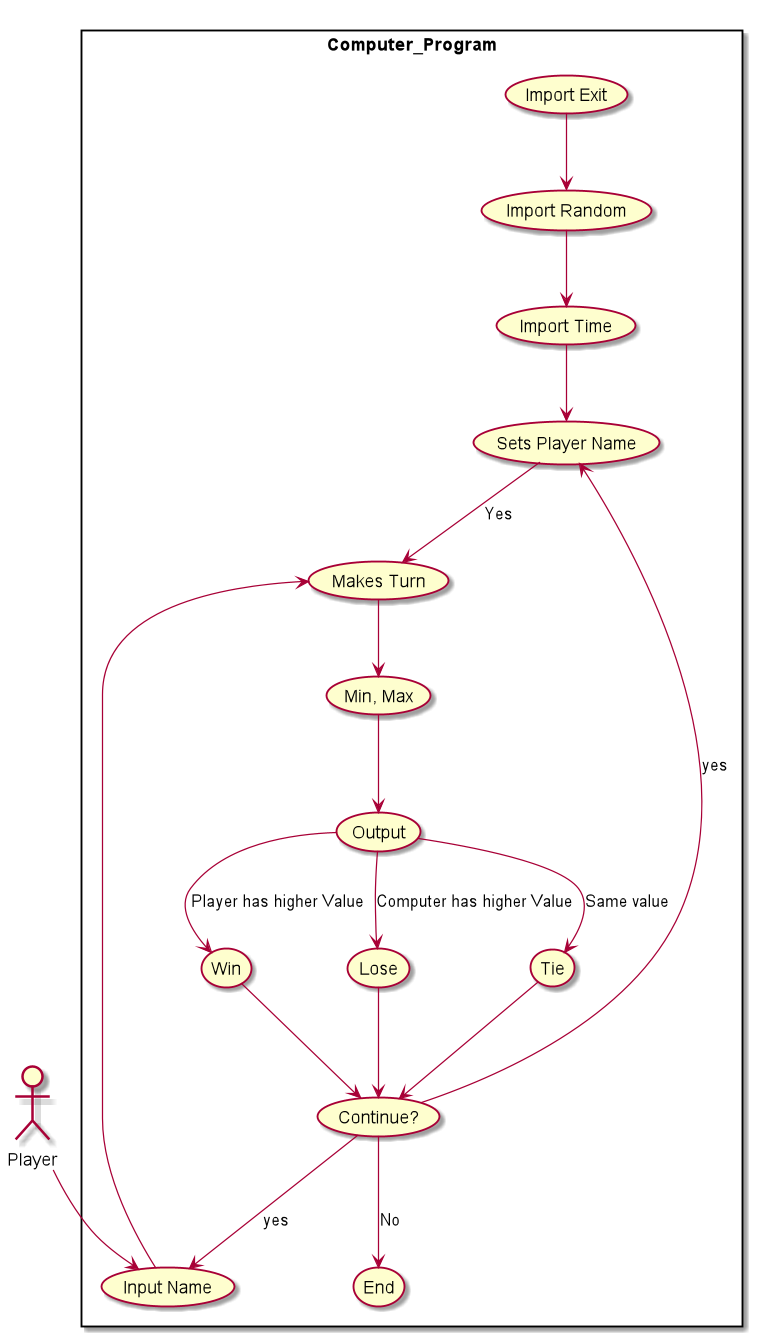

The diagram above was rendered by PlantUML. Its source (embedded in the PNG):
@startuml

skinparam packageStyle rectangle
Actor Player
rectangle Computer_Program{
(Import Exit) -->(Import Random)
(Import Random)-->(Import Time)
(Player)-->(Input Name)
(Import Time)-->(Sets Player Name)
(Sets Player Name)-->(Makes Turn):Yes
(Continue?)-->(End):No
(Input Name)-->(Makes Turn)
(Makes Turn)-->(Min, Max)
(Min, Max)-->(Output)
(Output)-->(Win):Player has higher Value
(Output)-->(Lose):Computer has higher Value
(Output)-->(Tie):Same value
(Win)-->(Continue?)
(Lose)-->(Continue?)
(Tie)-->(Continue?)
(Continue?)-->(Sets Player Name):yes
(Continue?)-->(Input Name):yes



@enduml